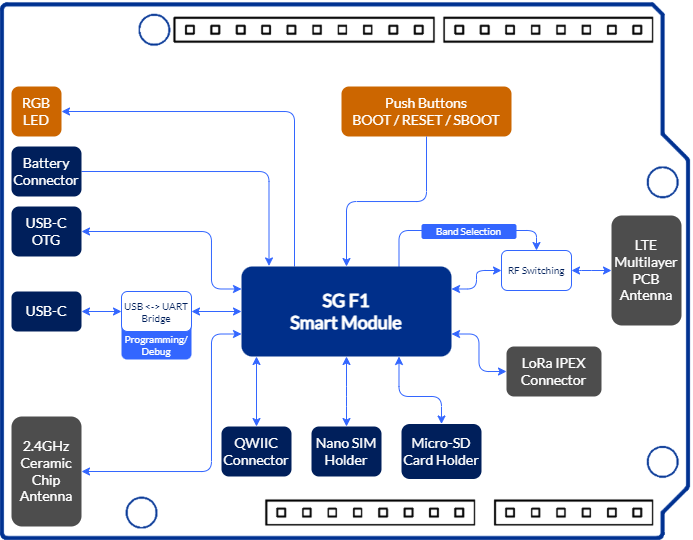

The diagram above was exported from draw.io. Its source (the exported page's mxGraphModel, read from the mxfile embedded in the PNG):
<mxGraphModel dx="989" dy="514" grid="1" gridSize="10" guides="1" tooltips="1" connect="1" arrows="1" fold="1" page="1" pageScale="1" pageWidth="1169" pageHeight="827" background="none" math="0" shadow="0">
  <root>
    <mxCell id="0" />
    <mxCell id="1" parent="0" />
    <mxCell id="3vlCO9C5OUNRlDZp-ZGb-25" value="" style="shape=image;verticalLabelPosition=bottom;labelBackgroundColor=default;verticalAlign=top;aspect=fixed;imageAspect=1;image=data:image/png,(base64 omitted: 29628 chars);" parent="1" vertex="1">
      <mxGeometry x="258.64" y="144" width="692.73" height="540" as="geometry" />
    </mxCell>
    <mxCell id="3vlCO9C5OUNRlDZp-ZGb-8" style="edgeStyle=orthogonalEdgeStyle;rounded=1;orthogonalLoop=1;jettySize=auto;html=1;exitX=1;exitY=0.5;exitDx=0;exitDy=0;strokeColor=#3366FF;curved=0;startArrow=classic;startFill=1;entryX=0;entryY=0.5;entryDx=0;entryDy=0;" parent="1" source="3vlCO9C5OUNRlDZp-ZGb-1" target="3vlCO9C5OUNRlDZp-ZGb-7" edge="1">
      <mxGeometry relative="1" as="geometry" />
    </mxCell>
    <mxCell id="3vlCO9C5OUNRlDZp-ZGb-1" value="USB-C" style="rounded=1;whiteSpace=wrap;html=1;fillColor=#001F5B;strokeColor=none;fontFamily=Lato;fontSource=https%3A%2F%2Ffonts.googleapis.com%2Fcss%3Ffamily%3DLato;fontColor=#FFFFFF;fontSize=14;" parent="1" vertex="1">
      <mxGeometry x="270" y="435" width="70" height="40" as="geometry" />
    </mxCell>
    <mxCell id="3vlCO9C5OUNRlDZp-ZGb-43" value="Programming/ Debug" style="rounded=1;whiteSpace=wrap;fillColor=#3366FF;strokeColor=none;fontFamily=Lato;fontSource=https%3A%2F%2Ffonts.googleapis.com%2Fcss%3Ffamily%3DLato;fontColor=#FFFFFF;fontSize=10;spacing=0;spacingBottom=2;verticalAlign=bottom;" parent="1" vertex="1">
      <mxGeometry x="380" y="465" width="70" height="38" as="geometry" />
    </mxCell>
    <mxCell id="3vlCO9C5OUNRlDZp-ZGb-7" value="&lt;font style=&quot;font-size: 10px;&quot;&gt;USB &amp;lt;-&amp;gt; UART Bridge&lt;/font&gt;" style="rounded=1;whiteSpace=wrap;html=1;fillColor=default;strokeColor=#3366FF;fontFamily=Lato;fontSource=https%3A%2F%2Ffonts.googleapis.com%2Fcss%3Ffamily%3DLato;fontColor=#001F5B;fontSize=10;" parent="1" vertex="1">
      <mxGeometry x="380" y="435" width="70" height="40" as="geometry" />
    </mxCell>
    <mxCell id="3vlCO9C5OUNRlDZp-ZGb-9" style="edgeStyle=orthogonalEdgeStyle;rounded=1;orthogonalLoop=1;jettySize=auto;html=1;exitX=1;exitY=0.5;exitDx=0;exitDy=0;strokeColor=#3366FF;curved=0;entryX=0;entryY=0.5;entryDx=0;entryDy=0;startArrow=classic;startFill=1;" parent="1" source="3vlCO9C5OUNRlDZp-ZGb-7" target="RdkonCjTkKTezVbo7khu-15" edge="1">
      <mxGeometry relative="1" as="geometry">
        <mxPoint x="350" y="300" as="sourcePoint" />
        <mxPoint x="425" y="350" as="targetPoint" />
      </mxGeometry>
    </mxCell>
    <mxCell id="3vlCO9C5OUNRlDZp-ZGb-10" value="2.4GHz Ceramic Chip Antenna" style="rounded=1;whiteSpace=wrap;html=1;fillColor=#4D4D4D;strokeColor=none;fontFamily=Lato;fontSource=https%3A%2F%2Ffonts.googleapis.com%2Fcss%3Ffamily%3DLato;fontColor=#FFFFFF;fontSize=14;" parent="1" vertex="1">
      <mxGeometry x="270" y="560" width="70" height="110" as="geometry" />
    </mxCell>
    <mxCell id="3vlCO9C5OUNRlDZp-ZGb-11" style="edgeStyle=orthogonalEdgeStyle;rounded=1;orthogonalLoop=1;jettySize=auto;html=1;exitX=0;exitY=0.75;exitDx=0;exitDy=0;strokeColor=#3366FF;curved=0;startArrow=classic;startFill=1;entryX=1;entryY=0.5;entryDx=0;entryDy=0;" parent="1" source="RdkonCjTkKTezVbo7khu-15" target="3vlCO9C5OUNRlDZp-ZGb-10" edge="1">
      <mxGeometry relative="1" as="geometry">
        <mxPoint x="425" y="390" as="sourcePoint" />
        <mxPoint x="520" y="465" as="targetPoint" />
        <Array as="points">
          <mxPoint x="470" y="478" />
          <mxPoint x="470" y="615" />
        </Array>
      </mxGeometry>
    </mxCell>
    <mxCell id="3vlCO9C5OUNRlDZp-ZGb-12" value="USB-C OTG" style="rounded=1;whiteSpace=wrap;html=1;fillColor=#001F5B;strokeColor=none;fontFamily=Lato;fontSource=https%3A%2F%2Ffonts.googleapis.com%2Fcss%3Ffamily%3DLato;fontColor=#FFFFFF;fontSize=14;" parent="1" vertex="1">
      <mxGeometry x="270" y="350" width="70" height="50" as="geometry" />
    </mxCell>
    <mxCell id="3vlCO9C5OUNRlDZp-ZGb-13" style="edgeStyle=orthogonalEdgeStyle;rounded=1;orthogonalLoop=1;jettySize=auto;html=1;exitX=1;exitY=0.5;exitDx=0;exitDy=0;strokeColor=#3366FF;curved=0;entryX=0;entryY=0.25;entryDx=0;entryDy=0;startArrow=classic;startFill=1;" parent="1" source="3vlCO9C5OUNRlDZp-ZGb-12" target="RdkonCjTkKTezVbo7khu-15" edge="1">
      <mxGeometry relative="1" as="geometry">
        <mxPoint x="425" y="390" as="sourcePoint" />
        <mxPoint x="520" y="465" as="targetPoint" />
        <Array as="points">
          <mxPoint x="470" y="375" />
          <mxPoint x="470" y="432" />
        </Array>
      </mxGeometry>
    </mxCell>
    <mxCell id="3vlCO9C5OUNRlDZp-ZGb-14" value="Push Buttons&lt;br&gt;BOOT / RESET / SBOOT" style="rounded=1;whiteSpace=wrap;html=1;fillColor=#CC6600;strokeColor=none;fontFamily=Lato;fontSource=https%3A%2F%2Ffonts.googleapis.com%2Fcss%3Ffamily%3DLato;fontColor=#FFFFFF;fontSize=14;" parent="1" vertex="1">
      <mxGeometry x="600" y="230" width="170" height="50" as="geometry" />
    </mxCell>
    <mxCell id="3vlCO9C5OUNRlDZp-ZGb-15" style="edgeStyle=orthogonalEdgeStyle;rounded=1;orthogonalLoop=1;jettySize=auto;html=1;exitX=0.5;exitY=0;exitDx=0;exitDy=0;strokeColor=#3366FF;curved=0;entryX=0.5;entryY=1;entryDx=0;entryDy=0;startArrow=classic;startFill=1;endArrow=none;endFill=0;" parent="1" source="RdkonCjTkKTezVbo7khu-15" target="3vlCO9C5OUNRlDZp-ZGb-14" edge="1">
      <mxGeometry relative="1" as="geometry">
        <mxPoint x="805.5" y="230" as="sourcePoint" />
        <mxPoint x="773" y="195" as="targetPoint" />
      </mxGeometry>
    </mxCell>
    <mxCell id="3vlCO9C5OUNRlDZp-ZGb-16" value="LTE Multilayer PCB&lt;br&gt;Antenna" style="rounded=1;whiteSpace=wrap;html=1;fillColor=#4D4D4D;strokeColor=none;fontFamily=Lato;fontSource=https%3A%2F%2Ffonts.googleapis.com%2Fcss%3Ffamily%3DLato;fontColor=#FFFFFF;fontSize=14;" parent="1" vertex="1">
      <mxGeometry x="870" y="359" width="70" height="110" as="geometry" />
    </mxCell>
    <mxCell id="3vlCO9C5OUNRlDZp-ZGb-17" value="&lt;font style=&quot;font-size: 10px;&quot;&gt;RF Switching&lt;/font&gt;" style="rounded=1;whiteSpace=wrap;html=1;fillColor=none;strokeColor=#3366FF;fontFamily=Lato;fontSource=https%3A%2F%2Ffonts.googleapis.com%2Fcss%3Ffamily%3DLato;fontColor=#001F5B;fontSize=10;spacingBottom=2;" parent="1" vertex="1">
      <mxGeometry x="760" y="394" width="70" height="40" as="geometry" />
    </mxCell>
    <mxCell id="3vlCO9C5OUNRlDZp-ZGb-18" style="edgeStyle=orthogonalEdgeStyle;rounded=1;orthogonalLoop=1;jettySize=auto;html=1;exitX=1;exitY=0.25;exitDx=0;exitDy=0;strokeColor=#3366FF;curved=0;entryX=0;entryY=0.5;entryDx=0;entryDy=0;startArrow=classic;startFill=1;" parent="1" source="RdkonCjTkKTezVbo7khu-15" target="3vlCO9C5OUNRlDZp-ZGb-17" edge="1">
      <mxGeometry relative="1" as="geometry">
        <mxPoint x="470" y="465" as="sourcePoint" />
        <mxPoint x="520" y="465" as="targetPoint" />
      </mxGeometry>
    </mxCell>
    <mxCell id="3vlCO9C5OUNRlDZp-ZGb-19" style="edgeStyle=orthogonalEdgeStyle;rounded=1;orthogonalLoop=1;jettySize=auto;html=1;exitX=1;exitY=0.5;exitDx=0;exitDy=0;strokeColor=#3366FF;curved=0;entryX=0;entryY=0.5;entryDx=0;entryDy=0;startArrow=classic;startFill=1;" parent="1" source="3vlCO9C5OUNRlDZp-ZGb-17" target="3vlCO9C5OUNRlDZp-ZGb-16" edge="1">
      <mxGeometry relative="1" as="geometry">
        <mxPoint x="789.48" y="499.48" as="sourcePoint" />
        <mxPoint x="829.48" y="478.48" as="targetPoint" />
        <Array as="points">
          <mxPoint x="840" y="414" />
          <mxPoint x="840" y="414" />
        </Array>
      </mxGeometry>
    </mxCell>
    <mxCell id="3vlCO9C5OUNRlDZp-ZGb-20" value="LoRa IPEX Connector" style="rounded=1;whiteSpace=wrap;html=1;fillColor=#4D4D4D;strokeColor=none;fontFamily=Lato;fontSource=https%3A%2F%2Ffonts.googleapis.com%2Fcss%3Ffamily%3DLato;fontColor=#FFFFFF;fontSize=14;" parent="1" vertex="1">
      <mxGeometry x="765" y="490" width="95" height="50" as="geometry" />
    </mxCell>
    <mxCell id="3vlCO9C5OUNRlDZp-ZGb-21" style="edgeStyle=orthogonalEdgeStyle;rounded=1;orthogonalLoop=1;jettySize=auto;html=1;exitX=1;exitY=0.75;exitDx=0;exitDy=0;strokeColor=#3366FF;curved=0;entryX=0;entryY=0.5;entryDx=0;entryDy=0;startArrow=classic;startFill=1;" parent="1" source="RdkonCjTkKTezVbo7khu-15" target="3vlCO9C5OUNRlDZp-ZGb-20" edge="1">
      <mxGeometry relative="1" as="geometry">
        <mxPoint x="730" y="443" as="sourcePoint" />
        <mxPoint x="770" y="424" as="targetPoint" />
      </mxGeometry>
    </mxCell>
    <mxCell id="3vlCO9C5OUNRlDZp-ZGb-22" value="RGB LED" style="rounded=1;whiteSpace=wrap;html=1;fillColor=#CC6600;strokeColor=none;fontFamily=Lato;fontSource=https%3A%2F%2Ffonts.googleapis.com%2Fcss%3Ffamily%3DLato;fontColor=#FFFFFF;fontSize=14;" parent="1" vertex="1">
      <mxGeometry x="270" y="230" width="50" height="50" as="geometry" />
    </mxCell>
    <mxCell id="3vlCO9C5OUNRlDZp-ZGb-23" style="edgeStyle=orthogonalEdgeStyle;rounded=1;orthogonalLoop=1;jettySize=auto;html=1;exitX=1;exitY=0.5;exitDx=0;exitDy=0;strokeColor=#3366FF;curved=0;startArrow=classic;startFill=1;endArrow=none;endFill=0;entryX=0.25;entryY=0;entryDx=0;entryDy=0;" parent="1" source="3vlCO9C5OUNRlDZp-ZGb-22" target="RdkonCjTkKTezVbo7khu-15" edge="1">
      <mxGeometry relative="1" as="geometry">
        <mxPoint x="350" y="385" as="sourcePoint" />
        <mxPoint x="550" y="410" as="targetPoint" />
        <Array as="points">
          <mxPoint x="553" y="255" />
          <mxPoint x="553" y="410" />
        </Array>
      </mxGeometry>
    </mxCell>
    <mxCell id="3vlCO9C5OUNRlDZp-ZGb-27" value="QWIIC Connector" style="rounded=1;whiteSpace=wrap;html=1;fillColor=#001F5B;strokeColor=none;fontFamily=Lato;fontSource=https%3A%2F%2Ffonts.googleapis.com%2Fcss%3Ffamily%3DLato;fontColor=#FFFFFF;fontSize=14;" parent="1" vertex="1">
      <mxGeometry x="480" y="570" width="70" height="50" as="geometry" />
    </mxCell>
    <mxCell id="3vlCO9C5OUNRlDZp-ZGb-28" value="Nano SIM Holder" style="rounded=1;whiteSpace=wrap;html=1;fillColor=#001F5B;strokeColor=none;fontFamily=Lato;fontSource=https%3A%2F%2Ffonts.googleapis.com%2Fcss%3Ffamily%3DLato;fontColor=#FFFFFF;fontSize=14;" parent="1" vertex="1">
      <mxGeometry x="570" y="570" width="70" height="50" as="geometry" />
    </mxCell>
    <mxCell id="3vlCO9C5OUNRlDZp-ZGb-31" style="edgeStyle=orthogonalEdgeStyle;rounded=1;orthogonalLoop=1;jettySize=auto;html=1;exitX=0.75;exitY=0;exitDx=0;exitDy=0;strokeColor=#3366FF;curved=0;entryX=0.5;entryY=0;entryDx=0;entryDy=0;startArrow=none;startFill=0;" parent="1" source="RdkonCjTkKTezVbo7khu-15" target="3vlCO9C5OUNRlDZp-ZGb-17" edge="1">
      <mxGeometry relative="1" as="geometry">
        <mxPoint x="720" y="443" as="sourcePoint" />
        <mxPoint x="770" y="424" as="targetPoint" />
      </mxGeometry>
    </mxCell>
    <mxCell id="3vlCO9C5OUNRlDZp-ZGb-35" value="Band Selection" style="rounded=1;whiteSpace=wrap;fillColor=#3366FF;strokeColor=none;fontFamily=Lato;fontSource=https%3A%2F%2Ffonts.googleapis.com%2Fcss%3Ffamily%3DLato;fontColor=#FFFFFF;fontSize=10;spacing=0;spacingBottom=2;verticalAlign=middle;" parent="1" vertex="1">
      <mxGeometry x="680" y="367.5" width="95" height="15" as="geometry" />
    </mxCell>
    <mxCell id="RdkonCjTkKTezVbo7khu-15" value="SG F1&lt;br&gt;Smart Module" style="rounded=1;whiteSpace=wrap;html=1;fontFamily=Lato;fillColor=#002F8A;fontColor=#FFFFFF;strokeColor=none;strokeWidth=2;fontSize=18;fontStyle=1;arcSize=12;" parent="1" vertex="1">
      <mxGeometry x="500" y="410" width="210" height="90" as="geometry" />
    </mxCell>
    <mxCell id="3vlCO9C5OUNRlDZp-ZGb-41" value="Micro-SD Card Holder" style="rounded=1;whiteSpace=wrap;html=1;fillColor=#001F5B;strokeColor=none;fontFamily=Lato;fontSource=https%3A%2F%2Ffonts.googleapis.com%2Fcss%3Ffamily%3DLato;fontColor=#FFFFFF;fontSize=14;" parent="1" vertex="1">
      <mxGeometry x="660" y="567.5" width="80" height="55" as="geometry" />
    </mxCell>
    <mxCell id="3vlCO9C5OUNRlDZp-ZGb-42" style="edgeStyle=orthogonalEdgeStyle;rounded=1;orthogonalLoop=1;jettySize=auto;html=1;strokeColor=#3366FF;curved=0;startArrow=classic;startFill=1;endArrow=classic;endFill=1;entryX=0.75;entryY=1;entryDx=0;entryDy=0;exitX=0.5;exitY=0;exitDx=0;exitDy=0;" parent="1" source="3vlCO9C5OUNRlDZp-ZGb-41" target="RdkonCjTkKTezVbo7khu-15" edge="1">
      <mxGeometry relative="1" as="geometry">
        <mxPoint x="715" y="290" as="sourcePoint" />
        <mxPoint x="615" y="420" as="targetPoint" />
        <Array as="points">
          <mxPoint x="700" y="540" />
          <mxPoint x="658" y="540" />
        </Array>
      </mxGeometry>
    </mxCell>
    <mxCell id="3vlCO9C5OUNRlDZp-ZGb-44" style="edgeStyle=orthogonalEdgeStyle;rounded=1;orthogonalLoop=1;jettySize=auto;html=1;strokeColor=#3366FF;curved=0;startArrow=classic;startFill=1;endArrow=classic;endFill=1;entryX=0.5;entryY=1;entryDx=0;entryDy=0;exitX=0.5;exitY=0;exitDx=0;exitDy=0;" parent="1" source="3vlCO9C5OUNRlDZp-ZGb-28" target="RdkonCjTkKTezVbo7khu-15" edge="1">
      <mxGeometry relative="1" as="geometry">
        <mxPoint x="710" y="578" as="sourcePoint" />
        <mxPoint x="668" y="510" as="targetPoint" />
        <Array as="points">
          <mxPoint x="605" y="540" />
          <mxPoint x="605" y="540" />
        </Array>
      </mxGeometry>
    </mxCell>
    <mxCell id="3vlCO9C5OUNRlDZp-ZGb-45" style="edgeStyle=orthogonalEdgeStyle;rounded=1;orthogonalLoop=1;jettySize=auto;html=1;strokeColor=#3366FF;curved=0;startArrow=classic;startFill=1;endArrow=classic;endFill=1;exitX=0.5;exitY=0;exitDx=0;exitDy=0;" parent="1" source="3vlCO9C5OUNRlDZp-ZGb-27" edge="1">
      <mxGeometry relative="1" as="geometry">
        <mxPoint x="525" y="580" as="sourcePoint" />
        <mxPoint x="515" y="500" as="targetPoint" />
        <Array as="points">
          <mxPoint x="515" y="500" />
        </Array>
      </mxGeometry>
    </mxCell>
    <mxCell id="vRMBp8bEP7BJTMtMxu-3-4" style="edgeStyle=orthogonalEdgeStyle;rounded=1;orthogonalLoop=1;jettySize=auto;html=1;exitX=1;exitY=0.5;exitDx=0;exitDy=0;entryX=0.131;entryY=-0.006;entryDx=0;entryDy=0;entryPerimeter=0;strokeColor=#3366FF;align=center;verticalAlign=middle;fontFamily=Helvetica;fontSize=11;fontColor=default;labelBackgroundColor=default;startArrow=none;startFill=0;endArrow=classic;curved=0;" edge="1" parent="1" source="vRMBp8bEP7BJTMtMxu-3-1" target="RdkonCjTkKTezVbo7khu-15">
      <mxGeometry relative="1" as="geometry">
        <Array as="points">
          <mxPoint x="528" y="315" />
        </Array>
      </mxGeometry>
    </mxCell>
    <mxCell id="vRMBp8bEP7BJTMtMxu-3-1" value="Battery Connector" style="rounded=1;whiteSpace=wrap;html=1;fillColor=#001F5B;strokeColor=none;fontFamily=Lato;fontSource=https%3A%2F%2Ffonts.googleapis.com%2Fcss%3Ffamily%3DLato;fontColor=#FFFFFF;fontSize=14;" vertex="1" parent="1">
      <mxGeometry x="270" y="290" width="70" height="50" as="geometry" />
    </mxCell>
  </root>
</mxGraphModel>